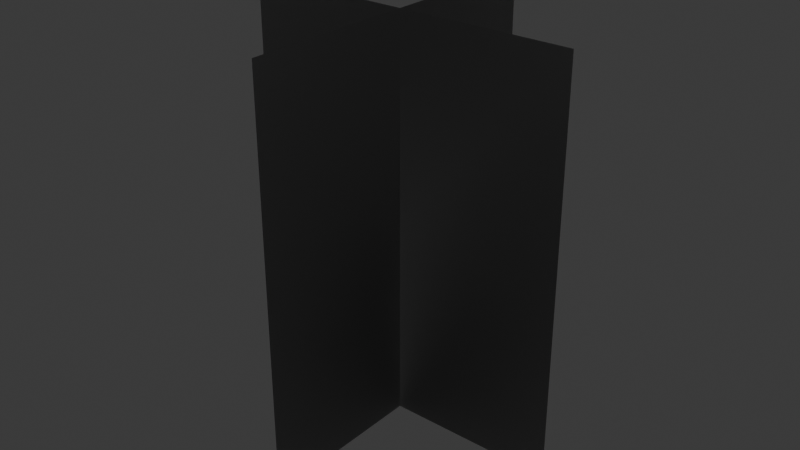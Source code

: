 # Source: QuadCross.blend  (saved by Blender 4.5.87; exported with 4.5.12 LTS)
import bpy
from mathutils import Matrix  # noqa: F401  (used for matrix-valued properties, if any)

bpy.ops.wm.read_factory_settings(use_empty=True)
scene = bpy.context.scene
scene.name = 'Scene'

# ---- collections
col_collection = bpy.data.collections.new('Collection'); scene.collection.children.link(col_collection)

# ---- world
world_world = bpy.data.worlds.new('World'); scene.world = world_world
world_world.use_nodes = True; world_world.node_tree.nodes.clear()
_N = world_world.node_tree.nodes; _L = world_world.node_tree.links
n0 = _N.new('ShaderNodeOutputWorld'); n0.name = 'World Output'; n0.location = (200, 100)
n1 = _N.new('ShaderNodeBackground'); n1.name = 'Background'; n1.location = (-200, 100)
n1.inputs[0].default_value = (0.05088, 0.05088, 0.05088, 1.0)
_L.new(n1.outputs[0], n0.inputs[0])
n0.is_active_output = True
world_world.color = (0.05088, 0.05088, 0.05088)
world_world.sun_shadow_jitter_overblur = 0.0

# ---- meshes
me_plane = bpy.data.meshes.new('Plane')
me_plane.from_pydata([(-1.0, 4.371e-08, 0.02096), (1.0, 4.371e-08, 0.02096), (-1.0, -4.371e-08, 2.426), (1.0, -4.371e-08, 2.426), (0.0, -1.0, 0.02096), (-8.742e-08, 1.0, 0.02096), (8.742e-08, -1.0, 2.426), (3.553e-15, 1.0, 2.426)], [], [(0, 1, 3, 2), (4, 5, 7, 6)])
me_plane.polygons.foreach_set('use_smooth', [True] * 2)
_uv = me_plane.uv_layers.new(name='UVMap')
_uv.uv.foreach_set('vector', [0.0, 0.0, 1.0, 0.0, 1.0, 1.0, 0.0, 1.0, 0.0, 0.0, 1.0, 0.0, 1.0, 1.0, 0.0, 1.0])
me_plane.update()

# ---- objects
ob_cross = bpy.data.objects.new('Cross', me_plane)

# ---- transforms, parenting, visibility, modifiers, constraints
ob_cross.location = (0.0, 0.0, 0.0)
_m = ob_cross.modifiers.new('NormalEdit', 'NORMAL_EDIT')

# ---- collection membership
col_collection.objects.link(ob_cross)

# ---- scene / render settings (as saved in the file)
scene.frame_start = 1; scene.frame_end = 250; scene.frame_set(1)
scene.render.engine = 'BLENDER_EEVEE_NEXT'
bpy.context.view_layer.update()

# ---- added for rendering (the .blend has no active camera and no usable light): camera, sun
cam_auto = bpy.data.cameras.new('AutoCamera')
cam_auto.lens = 50.0
cam_auto.sensor_width = 36.0
cam_auto.clip_end = 1000.0
ob_auto_camera = bpy.data.objects.new('AutoCamera', cam_auto)
scene.collection.objects.link(ob_auto_camera)
ob_auto_camera.location = (3.43496, -4.12196, 3.97134)
ob_auto_camera.rotation_euler = (1.09748, -7.21219e-08, 0.694738)
scene.camera = ob_auto_camera
light_auto_sun = bpy.data.lights.new('AutoSun', 'SUN')
light_auto_sun.energy = 3.0
light_auto_sun.angle = 0.0523599
ob_auto_sun = bpy.data.objects.new('AutoSun', light_auto_sun)
scene.collection.objects.link(ob_auto_sun)
ob_auto_sun.rotation_euler = (0.872665, 0.174533, 0.523599)
bpy.context.view_layer.update()
